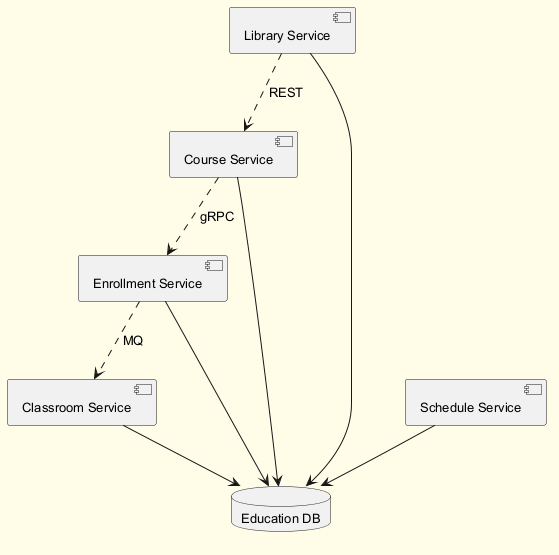

The diagram above was rendered by PlantUML. Its source (embedded in the PNG):
@startuml
skinparam backgroundColor #FFFDE7
skinparam classBackgroundColor #FFF9C4
skinparam classBorderColor #F57F17
skinparam defaultFontSize 13
component "Course Service" as C_CourseService
component "Classroom Service" as C_ClassroomService
component "Enrollment Service" as C_EnrollmentService
component "Library Service" as C_LibraryService
component "Schedule Service" as C_ScheduleService
database "Education DB" as DB_education
C_CourseService --> DB_education
C_ClassroomService --> DB_education
C_EnrollmentService --> DB_education
C_LibraryService --> DB_education
C_ScheduleService --> DB_education
C_LibraryService ..> C_CourseService : REST
C_CourseService ..> C_EnrollmentService : gRPC
C_EnrollmentService ..> C_ClassroomService : MQ
@enduml